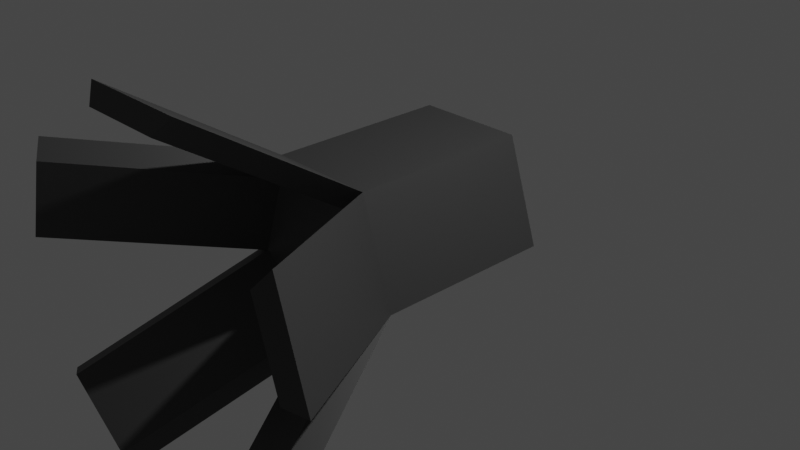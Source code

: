 # Source: squid_thing.blend  (saved by Blender 2.90.8; exported with 4.5.12 LTS)
import bpy
from mathutils import Matrix  # noqa: F401  (used for matrix-valued properties, if any)

bpy.ops.wm.read_factory_settings(use_empty=True)
scene = bpy.context.scene
scene.name = 'Scene'

# ---- collections
col_collection = bpy.data.collections.new('Collection'); scene.collection.children.link(col_collection)

# ---- materials (node trees are filled in below, after node groups)
mat_body = bpy.data.materials.new('Body')
mat_body.use_transparent_shadow = False
mat_eye = bpy.data.materials.new('Eye')
mat_eye.use_transparent_shadow = False

# ---- material node trees
mat_body.use_nodes = True; mat_body.node_tree.nodes.clear()
_N = mat_body.node_tree.nodes; _L = mat_body.node_tree.links
n0 = _N.new('ShaderNodeBsdfPrincipled'); n0.name = 'Principled BSDF'; n0.location = (10, 300)
n0.distribution = 'GGX'
n0.subsurface_method = 'BURLEY'
n0.inputs[0].default_value = (0.04955, 0.04955, 0.04955, 1.0)
n0.inputs[3].default_value = 1.45
n0.inputs[27].default_value = (0.0, 0.0, 0.0, 1.0)
n0.inputs[28].default_value = 1.0
n1 = _N.new('ShaderNodeOutputMaterial'); n1.name = 'Material Output'; n1.location = (300, 300)
_L.new(n0.outputs[0], n1.inputs[0])
n1.is_active_output = True
mat_eye.use_nodes = True; mat_eye.node_tree.nodes.clear()
_N = mat_eye.node_tree.nodes; _L = mat_eye.node_tree.links
n0 = _N.new('ShaderNodeBsdfPrincipled'); n0.name = 'Principled BSDF'; n0.location = (10, 300)
n0.distribution = 'GGX'
n0.subsurface_method = 'BURLEY'
n0.inputs[0].default_value = (0.2691, 0.0, 0.8, 1.0)
n0.inputs[2].default_value = 1.0
n0.inputs[3].default_value = 1.45
n0.inputs[13].default_value = 0.3213
n0.inputs[27].default_value = (0.2236, 0.0, 1.0, 1.0)
n0.inputs[28].default_value = 1.0
n1 = _N.new('ShaderNodeOutputMaterial'); n1.name = 'Material Output'; n1.location = (300, 300)
_L.new(n0.outputs[0], n1.inputs[0])
n1.is_active_output = True

# ---- world
world_world = bpy.data.worlds.new('World'); scene.world = world_world
world_world.use_nodes = True; world_world.node_tree.nodes.clear()
_N = world_world.node_tree.nodes; _L = world_world.node_tree.links
n0 = _N.new('ShaderNodeOutputWorld'); n0.name = 'World Output'; n0.location = (300, 300)
n1 = _N.new('ShaderNodeBackground'); n1.name = 'Background'; n1.location = (10, 300)
n1.inputs[0].default_value = (0.05088, 0.05088, 0.05088, 1.0)
_L.new(n1.outputs[0], n0.inputs[0])
n0.is_active_output = True
world_world.color = (0.05088, 0.05088, 0.05088)
world_world.use_sun_shadow = False
world_world.sun_shadow_jitter_overblur = 0.0

# ---- cameras
cam_camera = bpy.data.cameras.new('Camera')
cam_camera.clip_end = 100.0
cam_camera.ortho_scale = 7.314

# ---- lights
light_light = bpy.data.lights.new('Light', 'POINT')
light_light.transmission_factor = 0.0
light_light.energy = 1000.0
light_light.shadow_soft_size = 0.1
light_light.shadow_maximum_resolution = 0.006
light_light.use_absolute_resolution = True

# ---- meshes
me_cylinder = bpy.data.meshes.new('Cylinder')
me_cylinder.from_pydata([(0.0, 1.0, -1.0), (0.0, 1.0, 1.0), (0.9511, 0.309, -1.0), (0.9511, 0.309, 1.0), (0.5878, -0.809, -1.0), (0.5878, -0.809, 1.0), (-0.5878, -0.809, -1.0), (-0.5878, -0.809, 1.0), (-0.9511, 0.309, -1.0), (-0.9511, 0.309, 1.0), (0.2664, 0.08657, 1.062), (-1.629e-08, 0.2801, 1.062), (0.1647, -0.2266, 1.062), (-0.1647, -0.2266, 1.062), (-0.2664, 0.08657, 1.062), (-7.31e-10, 0.7815, -1.114), (0.7432, 0.2415, -1.114), (0.4594, -0.6322, -1.114), (-0.4594, -0.6322, -1.114), (-0.7432, 0.2415, -1.114), (2.094, -0.06225, -2.858), (1.73, -1.18, -2.858), (1.886, -0.1298, -2.972), (1.602, -1.004, -2.972), (0.5878, -2.015, -2.865), (-0.5878, -2.015, -2.865), (0.4594, -1.838, -2.98), (-0.4594, -1.838, -2.98), (-1.737, -1.182, -2.868), (-2.1, -0.0643, -2.868), (-1.608, -1.006, -2.983), (-1.892, -0.1318, -2.983), (0.7131, 1.981, -2.876), (1.664, 1.29, -2.876), (0.7131, 1.763, -2.991), (1.456, 1.223, -2.991), (-1.662, 1.288, -2.871), (-0.7112, 1.979, -2.871), (-1.454, 1.22, -2.986), (-0.7112, 1.76, -2.986)], [], [(0, 1, 3, 2), (2, 3, 5, 4), (4, 5, 7, 6), (5, 3, 10, 12), (6, 7, 9, 8), (8, 9, 1, 0), (17, 4, 24, 26), (10, 11, 14, 13, 12), (1, 9, 14, 11), (3, 1, 11, 10), (7, 5, 12, 13), (9, 7, 13, 14), (15, 16, 17, 18, 19), (6, 8, 29, 28), (4, 17, 23, 21), (15, 19, 38, 39), (16, 15, 34, 35), (20, 21, 23, 22), (2, 4, 21, 20), (17, 16, 22, 23), (16, 2, 20, 22), (24, 25, 27, 26), (4, 6, 25, 24), (18, 17, 26, 27), (6, 18, 27, 25), (28, 29, 31, 30), (8, 19, 31, 29), (18, 6, 28, 30), (19, 18, 30, 31), (32, 33, 35, 34), (15, 0, 32, 34), (0, 2, 33, 32), (2, 16, 35, 33), (36, 37, 39, 38), (0, 15, 39, 37), (19, 8, 36, 38), (8, 0, 37, 36)])
me_cylinder.polygons.foreach_set('material_index', [0, 0, 0, 0, 0, 0, 0, 1, 0, 0, 0, 0, 0, 0, 0, 0, 0, 0, 0, 0, 0, 0, 0, 0, 0, 0, 0, 0, 0, 0, 0, 0, 0, 0, 0, 0, 0])
_uv = me_cylinder.uv_layers.new(name='UVMap')
_uv.uv.foreach_set('vector', [1.0, 0.5, 1.0, 1.0, 0.8, 1.0, 0.8, 0.5, 0.8, 0.5, 0.8, 1.0, 0.6, 1.0, 0.6, 0.5, 0.6, 0.5, 0.6, 1.0, 0.4, 1.0, 0.4, 0.5, 0.6, 1.0, 0.8, 1.0, 0.8, 1.0, 0.6, 1.0, 0.4, 0.5, 0.4, 1.0, 0.2, 1.0, 0.2, 0.5, 0.2, 0.5, 0.2, 1.0, 2.98e-08, 1.0, 2.98e-08, 0.5, 0.6, 0.5, 0.6, 0.5, 0.6, 0.5, 0.6, 0.5, 0.4783, 0.3242, 0.25, 0.49, 0.02175, 0.3242, 0.1089, 0.05584, 0.3911, 0.05584, 2.98e-08, 1.0, 0.2, 1.0, 0.2, 1.0, 2.98e-08, 1.0, 0.8, 1.0, 1.0, 1.0, 1.0, 1.0, 0.8, 1.0, 0.4, 1.0, 0.6, 1.0, 0.6, 1.0, 0.4, 1.0, 0.2, 1.0, 0.4, 1.0, 0.4, 1.0, 0.2, 1.0, 0.75, 0.49, 0.9783, 0.3242, 0.8911, 0.05584, 0.6089, 0.05584, 0.5217, 0.3242, 0.4, 0.5, 0.2, 0.5, 0.2, 0.5, 0.4, 0.5, 0.6, 0.5, 0.6, 0.5, 0.6, 0.5, 0.6, 0.5, 0.75, 0.49, 0.5217, 0.3242, 0.5217, 0.3242, 0.75, 0.49, 0.9783, 0.3242, 0.75, 0.49, 0.75, 0.49, 0.9783, 0.3242, 0.8, 0.5, 0.6, 0.5, 0.6, 0.5, 0.8, 0.5, 0.8, 0.5, 0.6, 0.5, 0.6, 0.5, 0.8, 0.5, 0.8911, 0.05584, 0.9783, 0.3242, 0.9783, 0.3242, 0.8911, 0.05584, 0.8, 0.5, 0.8, 0.5, 0.8, 0.5, 0.8, 0.5, 0.6, 0.5, 0.4, 0.5, 0.4, 0.5, 0.6, 0.5, 0.6, 0.5, 0.4, 0.5, 0.4, 0.5, 0.6, 0.5, 0.6089, 0.05584, 0.8911, 0.05584, 0.8911, 0.05584, 0.6089, 0.05584, 0.4, 0.5, 0.4, 0.5, 0.4, 0.5, 0.4, 0.5, 0.4, 0.5, 0.2, 0.5, 0.2, 0.5, 0.4, 0.5, 0.2, 0.5, 0.2, 0.5, 0.2, 0.5, 0.2, 0.5, 0.4, 0.5, 0.4, 0.5, 0.4, 0.5, 0.4, 0.5, 0.5217, 0.3242, 0.6089, 0.05584, 0.6089, 0.05584, 0.5217, 0.3242, 1.0, 0.5, 0.8, 0.5, 0.8, 0.5, 1.0, 0.5, 2.98e-08, 0.5, 2.98e-08, 0.5, 2.98e-08, 0.5, 2.98e-08, 0.5, 1.0, 0.5, 0.8, 0.5, 0.8, 0.5, 1.0, 0.5, 0.8, 0.5, 0.8, 0.5, 0.8, 0.5, 0.8, 0.5, 0.2, 0.5, 2.98e-08, 0.5, 2.98e-08, 0.5, 0.2, 0.5, 2.98e-08, 0.5, 2.98e-08, 0.5, 2.98e-08, 0.5, 2.98e-08, 0.5, 0.2, 0.5, 0.2, 0.5, 0.2, 0.5, 0.2, 0.5, 0.2, 0.5, 2.98e-08, 0.5, 2.98e-08, 0.5, 0.2, 0.5])
me_cylinder.materials.append(mat_body)
me_cylinder.materials.append(mat_eye)
me_cylinder.use_remesh_fix_poles = True
me_cylinder.use_remesh_preserve_attributes = False
me_cylinder.use_mirror_vertex_groups = False
me_cylinder.update()

# ---- objects
ob_light = bpy.data.objects.new('Light', light_light)
ob_camera = bpy.data.objects.new('Camera', cam_camera)
ob_cylinder = bpy.data.objects.new('Cylinder', me_cylinder)

# ---- transforms, parenting, visibility, modifiers, constraints
ob_light.location = (4.076, 1.005, 5.904)
ob_light.rotation_euler = (0.6503, 0.05522, 1.866)
ob_light.lock_rotations_4d = False
ob_light.empty_display_type = 'ARROWS'
ob_light.color = (0.0, 0.0, 0.0, 0.0)
ob_light.lineart.crease_threshold = 0.0
ob_camera.location = (7.359, -6.926, 4.958)
ob_camera.rotation_euler = (1.109, 0.0, 0.8149)
ob_camera.lock_rotations_4d = False
ob_camera.empty_display_type = 'ARROWS'
ob_camera.color = (0.0, 0.0, 0.0, 0.0)
ob_camera.display_type = 'WIRE'
ob_camera.lineart.crease_threshold = 0.0
ob_cylinder.location = (0.0, 0.0, 0.0)
ob_cylinder.rotation_euler = (-1.571, -2.22e-16, 2.22e-16)
ob_cylinder.lineart.crease_threshold = 0.0

# ---- collection membership
col_collection.objects.link(ob_light)
col_collection.objects.link(ob_camera)
col_collection.objects.link(ob_cylinder)

# ---- scene / render settings (as saved in the file)
scene.camera = ob_camera
scene.frame_start = 1; scene.frame_end = 250; scene.frame_set(1)
scene.render.engine = 'BLENDER_EEVEE_NEXT'
scene.cycles.use_denoising = False
scene.cycles.samples = 128
scene.cycles.sampling_pattern = 'TABULATED_SOBOL'
scene.cycles.use_adaptive_sampling = False
scene.cycles.use_light_tree = False
scene.view_settings.view_transform = 'Filmic'
bpy.context.view_layer.update()
